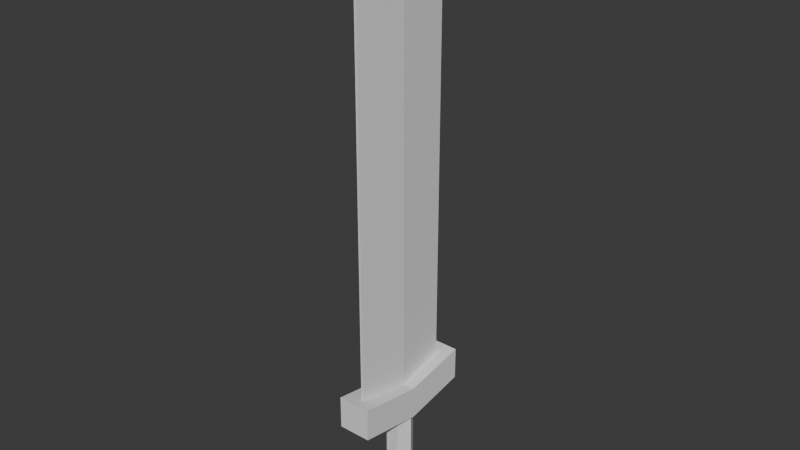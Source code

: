 # Source: sword-1.blend  (saved by Blender 4.0.36; exported with 4.5.12 LTS)
import bpy
from mathutils import Matrix  # noqa: F401  (used for matrix-valued properties, if any)

bpy.ops.wm.read_factory_settings(use_empty=True)
scene = bpy.context.scene
scene.name = 'Scene'

# ---- collections
col_collection = bpy.data.collections.new('Collection'); scene.collection.children.link(col_collection)

# ---- world
world_world = bpy.data.worlds.new('World'); scene.world = world_world
world_world.use_nodes = True; world_world.node_tree.nodes.clear()
_N = world_world.node_tree.nodes; _L = world_world.node_tree.links
n0 = _N.new('ShaderNodeOutputWorld'); n0.name = 'World Output'; n0.location = (300, 300)
n1 = _N.new('ShaderNodeBackground'); n1.name = 'Background'; n1.location = (10, 300)
n1.inputs[0].default_value = (0.05088, 0.05088, 0.05088, 1.0)
_L.new(n1.outputs[0], n0.inputs[0])
n0.is_active_output = True
world_world.color = (0.05088, 0.05088, 0.05088)
world_world.use_sun_shadow = False
world_world.sun_shadow_jitter_overblur = 0.0

# ---- meshes
me_cube_001 = bpy.data.meshes.new('Cube.001')
me_cube_001.from_pydata([(-0.4189, -0.7256, -1.0), (-0.06943, -3.299, 1.58), (-0.4189, 0.7256, -1.0), (-0.06943, 3.299, 1.58), (0.4189, -0.7256, -1.0), (0.06943, -3.299, 1.58), (0.4189, 0.7256, -1.0), (0.06943, 3.299, 1.58), (-0.8379, 1.026e-16, -1.0), (-0.274, 0.0, 1.0), (0.8379, 0.0, -1.0), (0.274, 0.0, 1.0), (-1.0, 0.0, -1.0), (-1.0, -4.014, -0.2944), (1.0, 4.014, -0.2944), (-1.0, 4.014, -0.2944), (1.0, 0.0, -1.0), (1.0, -4.014, -0.2944), (0.8379, 0.0, -6.725), (-0.8379, 1.026e-16, -6.725), (-0.4189, -0.7256, -6.725), (0.4189, 0.7256, -6.725), (-0.4189, 0.7256, -6.725), (0.4189, -0.7256, -6.725), (-1.0, 0.0, 1.0), (-1.0, 4.014, 1.706), (1.0, 4.014, 1.706), (1.0, 0.0, 1.0), (1.0, -4.014, 1.706), (-1.0, -4.014, 1.706), (-0.274, 0.0, 25.7), (0.274, 0.0, 25.7), (-0.06943, 3.299, 25.7), (0.06943, 3.299, 25.7), (0.06943, -3.299, 25.7), (-0.06943, -3.299, 25.7), (-0.274, 0.0, 29.39), (0.274, 0.0, 29.39), (-0.06943, 0.0, 29.39), (0.06943, 0.0, 29.39), (0.06943, 0.0, 29.39), (-0.06943, 0.0, 29.39)], [], [(12, 24, 25, 15), (15, 25, 26, 14), (16, 27, 28, 17), (17, 28, 29, 13), (6, 10, 18, 21), (9, 1, 35, 30), (7, 3, 32, 33), (8, 2, 22, 19), (14, 26, 27, 16), (13, 29, 24, 12), (8, 0, 13, 12), (6, 2, 15, 14), (10, 6, 14, 16), (0, 4, 17, 13), (2, 8, 12, 15), (4, 10, 16, 17), (19, 18, 23, 20), (22, 21, 18, 19), (0, 8, 19, 20), (10, 4, 23, 18), (4, 0, 20, 23), (2, 6, 21, 22), (9, 3, 25, 24), (3, 7, 26, 25), (11, 5, 28, 27), (5, 1, 29, 28), (1, 9, 24, 29), (7, 11, 27, 26), (35, 34, 40, 41), (31, 33, 39, 37), (5, 11, 31, 34), (3, 9, 30, 32), (11, 7, 33, 31), (1, 5, 34, 35), (37, 36, 41, 40), (39, 38, 36, 37), (33, 32, 38, 39), (30, 35, 41, 36), (34, 31, 37, 40), (32, 30, 36, 38)])
_uv = me_cube_001.uv_layers.new(name='UVMap')
_uv.uv.foreach_set('vector', [0.375, 0.125, 0.625, 0.125, 0.625, 0.25, 0.375, 0.25, 0.375, 0.25, 0.625, 0.25, 0.625, 0.5, 0.375, 0.5, 0.375, 0.625, 0.625, 0.625, 0.625, 0.75, 0.375, 0.75, 0.375, 0.75, 0.625, 0.75, 0.625, 1.0, 0.375, 1.0, 0.3186, 0.5141, 0.3186, 0.625, 0.3186, 0.625, 0.3186, 0.5141, 0.7842, 0.625, 0.7842, 0.7277, 0.7842, 0.7277, 0.7842, 0.625, 0.7158, 0.5223, 0.7842, 0.5223, 0.7842, 0.5223, 0.7158, 0.5223, 0.1814, 0.625, 0.1814, 0.5141, 0.1814, 0.5141, 0.1814, 0.625, 0.375, 0.5, 0.625, 0.5, 0.625, 0.625, 0.375, 0.625, 0.375, 0.0, 0.625, 0.0, 0.625, 0.125, 0.375, 0.125, 0.1814, 0.625, 0.1814, 0.7359, 0.125, 0.75, 0.125, 0.625, 0.3186, 0.5141, 0.1814, 0.5141, 0.125, 0.5, 0.375, 0.5, 0.3186, 0.625, 0.3186, 0.5141, 0.375, 0.5, 0.375, 0.625, 0.1814, 0.7359, 0.3186, 0.7359, 0.375, 0.75, 0.125, 0.75, 0.1814, 0.5141, 0.1814, 0.625, 0.125, 0.625, 0.125, 0.5, 0.3186, 0.7359, 0.3186, 0.625, 0.375, 0.625, 0.375, 0.75, 0.1814, 0.625, 0.3186, 0.625, 0.3186, 0.7359, 0.1814, 0.7359, 0.1814, 0.5141, 0.3186, 0.5141, 0.3186, 0.625, 0.1814, 0.625, 0.1814, 0.7359, 0.1814, 0.625, 0.1814, 0.625, 0.1814, 0.7359, 0.3186, 0.625, 0.3186, 0.7359, 0.3186, 0.7359, 0.3186, 0.625, 0.3186, 0.7359, 0.1814, 0.7359, 0.1814, 0.7359, 0.3186, 0.7359, 0.1814, 0.5141, 0.3186, 0.5141, 0.3186, 0.5141, 0.1814, 0.5141, 0.7842, 0.625, 0.7842, 0.5223, 0.875, 0.5, 0.875, 0.625, 0.7842, 0.5223, 0.7158, 0.5223, 0.625, 0.5, 0.875, 0.5, 0.7158, 0.625, 0.7158, 0.7277, 0.625, 0.75, 0.625, 0.625, 0.7158, 0.7277, 0.7842, 0.7277, 0.875, 0.75, 0.625, 0.75, 0.7842, 0.7277, 0.7842, 0.625, 0.875, 0.625, 0.875, 0.75, 0.7158, 0.5223, 0.7158, 0.625, 0.625, 0.625, 0.625, 0.5, 0.7842, 0.7277, 0.7158, 0.7277, 0.7158, 0.7277, 0.7842, 0.7277, 0.7158, 0.625, 0.7158, 0.5223, 0.7158, 0.5223, 0.7158, 0.625, 0.7158, 0.7277, 0.7158, 0.625, 0.7158, 0.625, 0.7158, 0.7277, 0.7842, 0.5223, 0.7842, 0.625, 0.7842, 0.625, 0.7842, 0.5223, 0.7158, 0.625, 0.7158, 0.5223, 0.7158, 0.5223, 0.7158, 0.625, 0.7842, 0.7277, 0.7158, 0.7277, 0.7158, 0.7277, 0.7842, 0.7277, 0.7158, 0.625, 0.7842, 0.625, 0.7842, 0.7277, 0.7158, 0.7277, 0.7158, 0.5223, 0.7842, 0.5223, 0.7842, 0.625, 0.7158, 0.625, 0.7158, 0.5223, 0.7842, 0.5223, 0.7842, 0.5223, 0.7158, 0.5223, 0.7842, 0.625, 0.7842, 0.7277, 0.7842, 0.7277, 0.7842, 0.625, 0.7158, 0.7277, 0.7158, 0.625, 0.7158, 0.625, 0.7158, 0.7277, 0.7842, 0.5223, 0.7842, 0.625, 0.7842, 0.625, 0.7842, 0.5223])
me_cube_001.update()

# ---- objects
ob_cube = bpy.data.objects.new('Cube', me_cube_001)

# ---- transforms, parenting, visibility, modifiers, constraints
ob_cube.location = (0.0, 0.0, 0.0)

# ---- collection membership
col_collection.objects.link(ob_cube)

# ---- scene / render settings (as saved in the file)
scene.frame_start = 1; scene.frame_end = 250; scene.frame_set(1)
scene.render.engine = 'BLENDER_EEVEE_NEXT'
scene.cycles.sampling_pattern = 'TABULATED_SOBOL'
bpy.context.view_layer.update()

# ---- added for rendering (the .blend has no active camera and no usable light): camera, sun
cam_auto = bpy.data.cameras.new('AutoCamera')
cam_auto.lens = 50.0
cam_auto.sensor_width = 36.0
cam_auto.clip_end = 1000.0
ob_auto_camera = bpy.data.objects.new('AutoCamera', cam_auto)
scene.collection.objects.link(ob_auto_camera)
ob_auto_camera.location = (34.2836, -41.1403, 38.7615)
ob_auto_camera.rotation_euler = (1.09748, -7.21219e-08, 0.694738)
scene.camera = ob_auto_camera
light_auto_sun = bpy.data.lights.new('AutoSun', 'SUN')
light_auto_sun.energy = 3.0
light_auto_sun.angle = 0.0523599
ob_auto_sun = bpy.data.objects.new('AutoSun', light_auto_sun)
scene.collection.objects.link(ob_auto_sun)
ob_auto_sun.rotation_euler = (0.872665, 0.174533, 0.523599)
bpy.context.view_layer.update()
